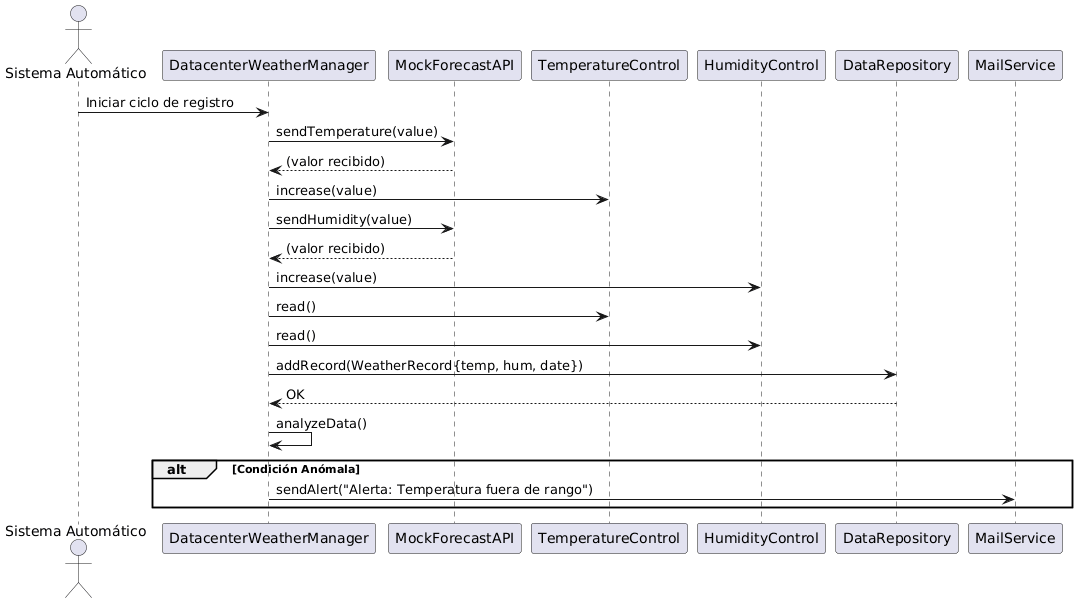

The diagram above was rendered by PlantUML. Its source (embedded in the PNG):
@startuml
actor "Sistema Automático" as System
participant "DatacenterWeatherManager" as DWM
participant "MockForecastAPI" as API
participant "TemperatureControl" as TempCtrl
participant "HumidityControl" as HumCtrl
participant "DataRepository" as Repo
participant "MailService" as Mail

System -> DWM : Iniciar ciclo de registro
DWM -> API : sendTemperature(value)
API --> DWM : (valor recibido)
DWM -> TempCtrl : increase(value)
DWM -> API : sendHumidity(value)
API --> DWM : (valor recibido)
DWM -> HumCtrl : increase(value)

DWM -> TempCtrl : read()
DWM -> HumCtrl : read()
DWM -> Repo : addRecord(WeatherRecord{temp, hum, date})
Repo --> DWM : OK

DWM -> DWM : analyzeData()
alt Condición Anómala
    DWM -> Mail : sendAlert("Alerta: Temperatura fuera de rango")
end
@enduml